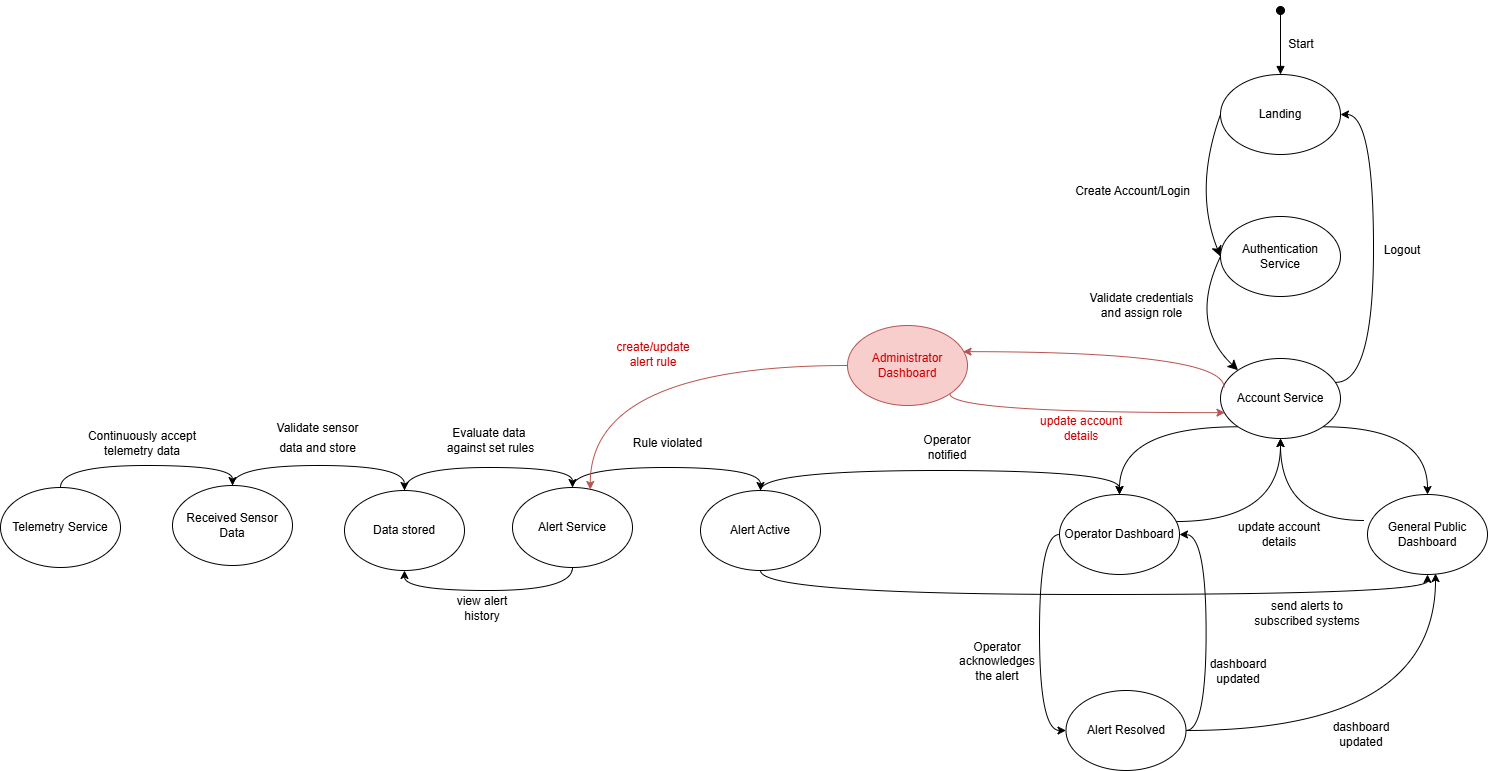

The diagram above was exported from draw.io. Its source (the exported page's mxGraphModel, read from the mxfile embedded in the PNG):
<mxGraphModel dx="3284" dy="1454" grid="0" gridSize="10" guides="1" tooltips="1" connect="1" arrows="1" fold="1" page="0" pageScale="1" pageWidth="850" pageHeight="1100" math="0" shadow="0">
  <root>
    <mxCell id="0" />
    <mxCell id="1" parent="0" />
    <mxCell id="jaTpJXVgo27qcK9IFqAb-9" edge="1" parent="1" source="jaTpJXVgo27qcK9IFqAb-1" style="edgeStyle=none;curved=1;rounded=0;orthogonalLoop=1;jettySize=auto;html=1;exitX=0;exitY=0.5;exitDx=0;exitDy=0;entryX=0;entryY=0.5;entryDx=0;entryDy=0;fontSize=12;startSize=8;endSize=8;" target="jaTpJXVgo27qcK9IFqAb-2">
      <mxGeometry relative="1" as="geometry">
        <Array as="points">
          <mxPoint x="190" y="94" />
        </Array>
      </mxGeometry>
    </mxCell>
    <mxCell id="jaTpJXVgo27qcK9IFqAb-1" parent="1" style="ellipse;whiteSpace=wrap;html=1;" value="Landing" vertex="1">
      <mxGeometry height="80" width="120" x="217" y="-21" as="geometry" />
    </mxCell>
    <mxCell id="jaTpJXVgo27qcK9IFqAb-13" edge="1" parent="1" source="jaTpJXVgo27qcK9IFqAb-2" style="edgeStyle=none;curved=1;rounded=0;orthogonalLoop=1;jettySize=auto;html=1;exitX=0;exitY=0.5;exitDx=0;exitDy=0;fontSize=12;startSize=8;endSize=8;entryX=0;entryY=0;entryDx=0;entryDy=0;" target="jaTpJXVgo27qcK9IFqAb-3">
      <mxGeometry relative="1" as="geometry">
        <Array as="points">
          <mxPoint x="185" y="228" />
        </Array>
        <mxPoint x="221" y="284" as="targetPoint" />
      </mxGeometry>
    </mxCell>
    <mxCell id="jaTpJXVgo27qcK9IFqAb-2" parent="1" style="ellipse;whiteSpace=wrap;html=1;" value="Authentication Service" vertex="1">
      <mxGeometry height="80" width="120" x="217" y="121" as="geometry" />
    </mxCell>
    <mxCell id="pReaxFfNQtzcyPLxOV5e-2" edge="1" parent="1" source="jaTpJXVgo27qcK9IFqAb-3" style="edgeStyle=orthogonalEdgeStyle;rounded=0;orthogonalLoop=1;jettySize=auto;html=1;exitX=0;exitY=1;exitDx=0;exitDy=0;curved=1;" target="jaTpJXVgo27qcK9IFqAb-4">
      <mxGeometry relative="1" as="geometry" />
    </mxCell>
    <mxCell id="pReaxFfNQtzcyPLxOV5e-3" edge="1" parent="1" source="jaTpJXVgo27qcK9IFqAb-3" style="edgeStyle=orthogonalEdgeStyle;rounded=0;orthogonalLoop=1;jettySize=auto;html=1;exitX=1;exitY=1;exitDx=0;exitDy=0;entryX=0.5;entryY=0;entryDx=0;entryDy=0;curved=1;" target="pReaxFfNQtzcyPLxOV5e-1">
      <mxGeometry relative="1" as="geometry" />
    </mxCell>
    <mxCell id="pReaxFfNQtzcyPLxOV5e-35" edge="1" parent="1" source="jaTpJXVgo27qcK9IFqAb-3" style="edgeStyle=orthogonalEdgeStyle;rounded=0;orthogonalLoop=1;jettySize=auto;html=1;exitX=0.962;exitY=0.298;exitDx=0;exitDy=0;entryX=1;entryY=0.5;entryDx=0;entryDy=0;curved=1;exitPerimeter=0;" target="jaTpJXVgo27qcK9IFqAb-1">
      <mxGeometry relative="1" as="geometry">
        <Array as="points">
          <mxPoint x="370" y="287" />
          <mxPoint x="370" y="19" />
        </Array>
      </mxGeometry>
    </mxCell>
    <mxCell id="jaTpJXVgo27qcK9IFqAb-3" parent="1" style="ellipse;whiteSpace=wrap;html=1;" value="Account Service" vertex="1">
      <mxGeometry height="80" width="120" x="217" y="263" as="geometry" />
    </mxCell>
    <mxCell id="pReaxFfNQtzcyPLxOV5e-4" edge="1" parent="1" source="jaTpJXVgo27qcK9IFqAb-4" style="edgeStyle=orthogonalEdgeStyle;rounded=0;orthogonalLoop=1;jettySize=auto;html=1;exitX=0.967;exitY=0.338;exitDx=0;exitDy=0;entryX=0.5;entryY=1;entryDx=0;entryDy=0;curved=1;exitPerimeter=0;" target="jaTpJXVgo27qcK9IFqAb-3">
      <mxGeometry relative="1" as="geometry" />
    </mxCell>
    <mxCell id="pReaxFfNQtzcyPLxOV5e-47" edge="1" parent="1" source="jaTpJXVgo27qcK9IFqAb-4" style="edgeStyle=orthogonalEdgeStyle;rounded=0;orthogonalLoop=1;jettySize=auto;html=1;exitX=0;exitY=0.5;exitDx=0;exitDy=0;entryX=0;entryY=0.5;entryDx=0;entryDy=0;curved=1;" target="pReaxFfNQtzcyPLxOV5e-21">
      <mxGeometry relative="1" as="geometry" />
    </mxCell>
    <mxCell id="jaTpJXVgo27qcK9IFqAb-4" parent="1" style="ellipse;whiteSpace=wrap;html=1;" value="Operator Dashboard" vertex="1">
      <mxGeometry height="80" width="120" x="56" y="399" as="geometry" />
    </mxCell>
    <mxCell id="jaTpJXVgo27qcK9IFqAb-12" parent="1" style="text;html=1;align=center;verticalAlign=middle;resizable=0;points=[];autosize=1;strokeColor=none;fillColor=none;fontSize=12;" value="Create Account/Login" vertex="1">
      <mxGeometry height="26" width="133" x="62.5" y="83" as="geometry" />
    </mxCell>
    <mxCell id="Y2AGTE5hhx6M9lHyYZk--2" parent="1" style="text;html=1;align=center;verticalAlign=middle;resizable=0;points=[];autosize=1;strokeColor=none;fillColor=none;fontSize=12;" value="Validate credentials&lt;div&gt;and assign role&lt;/div&gt;" vertex="1">
      <mxGeometry height="41" width="122" x="77" y="189" as="geometry" />
    </mxCell>
    <mxCell id="pReaxFfNQtzcyPLxOV5e-46" edge="1" parent="1" source="Y2AGTE5hhx6M9lHyYZk--5" style="edgeStyle=orthogonalEdgeStyle;rounded=0;orthogonalLoop=1;jettySize=auto;html=1;exitX=0.5;exitY=0;exitDx=0;exitDy=0;entryX=0.5;entryY=0;entryDx=0;entryDy=0;curved=1;" target="pReaxFfNQtzcyPLxOV5e-37">
      <mxGeometry relative="1" as="geometry" />
    </mxCell>
    <mxCell id="Y2AGTE5hhx6M9lHyYZk--5" parent="1" style="ellipse;whiteSpace=wrap;html=1;" value="Telemetry Service" vertex="1">
      <mxGeometry height="80" width="120" x="-1003" y="392" as="geometry" />
    </mxCell>
    <mxCell id="pReaxFfNQtzcyPLxOV5e-52" edge="1" parent="1" source="Y2AGTE5hhx6M9lHyYZk--6" style="edgeStyle=orthogonalEdgeStyle;rounded=0;orthogonalLoop=1;jettySize=auto;html=1;exitX=0.5;exitY=0;exitDx=0;exitDy=0;entryX=0.5;entryY=0;entryDx=0;entryDy=0;curved=1;" target="Y2AGTE5hhx6M9lHyYZk--10">
      <mxGeometry relative="1" as="geometry" />
    </mxCell>
    <mxCell id="Y2AGTE5hhx6M9lHyYZk--6" parent="1" style="ellipse;whiteSpace=wrap;html=1;" value="Data stored" vertex="1">
      <mxGeometry height="80" width="120" x="-659" y="395" as="geometry" />
    </mxCell>
    <mxCell id="Y2AGTE5hhx6M9lHyYZk--8" parent="1" style="text;strokeColor=none;align=center;fillColor=none;html=1;verticalAlign=middle;whiteSpace=wrap;rounded=0;fontSize=16;" value="&lt;font style=&quot;font-size: 12px;&quot;&gt;Validate sensor data and store&lt;/font&gt;" vertex="1">
      <mxGeometry height="30" width="105.22" x="-738" y="326" as="geometry" />
    </mxCell>
    <mxCell id="pReaxFfNQtzcyPLxOV5e-45" edge="1" parent="1" source="Y2AGTE5hhx6M9lHyYZk--10" style="edgeStyle=orthogonalEdgeStyle;rounded=0;orthogonalLoop=1;jettySize=auto;html=1;exitX=0.5;exitY=1;exitDx=0;exitDy=0;entryX=0.5;entryY=1;entryDx=0;entryDy=0;curved=1;" target="Y2AGTE5hhx6M9lHyYZk--6">
      <mxGeometry relative="1" as="geometry" />
    </mxCell>
    <mxCell id="pReaxFfNQtzcyPLxOV5e-53" edge="1" parent="1" source="Y2AGTE5hhx6M9lHyYZk--10" style="edgeStyle=orthogonalEdgeStyle;rounded=0;orthogonalLoop=1;jettySize=auto;html=1;exitX=0.5;exitY=0;exitDx=0;exitDy=0;entryX=0.5;entryY=0;entryDx=0;entryDy=0;curved=1;" target="pReaxFfNQtzcyPLxOV5e-12">
      <mxGeometry relative="1" as="geometry" />
    </mxCell>
    <mxCell id="Y2AGTE5hhx6M9lHyYZk--10" parent="1" style="ellipse;whiteSpace=wrap;html=1;" value="Alert Service" vertex="1">
      <mxGeometry height="80" width="120" x="-491" y="392" as="geometry" />
    </mxCell>
    <mxCell id="pReaxFfNQtzcyPLxOV5e-6" edge="1" parent="1" source="pReaxFfNQtzcyPLxOV5e-1" style="edgeStyle=orthogonalEdgeStyle;rounded=0;orthogonalLoop=1;jettySize=auto;html=1;exitX=-0.025;exitY=0.325;exitDx=0;exitDy=0;entryX=0.5;entryY=1;entryDx=0;entryDy=0;curved=1;exitPerimeter=0;" target="jaTpJXVgo27qcK9IFqAb-3">
      <mxGeometry relative="1" as="geometry" />
    </mxCell>
    <mxCell id="pReaxFfNQtzcyPLxOV5e-1" parent="1" style="ellipse;whiteSpace=wrap;html=1;" value="General Public Dashboard" vertex="1">
      <mxGeometry height="80" width="120" x="364" y="399" as="geometry" />
    </mxCell>
    <mxCell id="pReaxFfNQtzcyPLxOV5e-5" parent="1" style="text;html=1;whiteSpace=wrap;strokeColor=none;fillColor=none;align=center;verticalAlign=middle;rounded=0;" value="update account details" vertex="1">
      <mxGeometry height="30" width="90" x="230.5" y="424" as="geometry" />
    </mxCell>
    <mxCell id="pReaxFfNQtzcyPLxOV5e-11" parent="1" style="text;html=1;whiteSpace=wrap;strokeColor=none;fillColor=none;align=center;verticalAlign=middle;rounded=0;" value="&lt;span style=&quot;text-wrap-mode: nowrap;&quot;&gt;&lt;font&gt;Evaluate data&amp;nbsp;&lt;/font&gt;&lt;/span&gt;&lt;div&gt;&lt;span style=&quot;text-wrap-mode: nowrap;&quot;&gt;&lt;font&gt;against set rules&lt;/font&gt;&lt;/span&gt;&lt;/div&gt;" vertex="1">
      <mxGeometry height="30" width="119" x="-572" y="330" as="geometry" />
    </mxCell>
    <mxCell id="pReaxFfNQtzcyPLxOV5e-29" edge="1" parent="1" source="pReaxFfNQtzcyPLxOV5e-12" style="edgeStyle=orthogonalEdgeStyle;rounded=0;orthogonalLoop=1;jettySize=auto;html=1;exitX=0.5;exitY=1;exitDx=0;exitDy=0;entryX=0.5;entryY=1;entryDx=0;entryDy=0;curved=1;" target="pReaxFfNQtzcyPLxOV5e-1">
      <mxGeometry relative="1" as="geometry" />
    </mxCell>
    <mxCell id="S9H537_xG2Z74Xu9LjO3-1" edge="1" parent="1" source="pReaxFfNQtzcyPLxOV5e-12" style="edgeStyle=orthogonalEdgeStyle;rounded=0;orthogonalLoop=1;jettySize=auto;html=1;exitX=0.5;exitY=0;exitDx=0;exitDy=0;entryX=0.5;entryY=0;entryDx=0;entryDy=0;curved=1;" target="jaTpJXVgo27qcK9IFqAb-4">
      <mxGeometry relative="1" as="geometry" />
    </mxCell>
    <mxCell id="pReaxFfNQtzcyPLxOV5e-12" parent="1" style="ellipse;whiteSpace=wrap;html=1;" value="Alert Active" vertex="1">
      <mxGeometry height="80" width="120" x="-303" y="395" as="geometry" />
    </mxCell>
    <mxCell id="pReaxFfNQtzcyPLxOV5e-13" parent="1" style="text;html=1;whiteSpace=wrap;strokeColor=none;fillColor=none;align=center;verticalAlign=middle;rounded=0;" value="&lt;span style=&quot;text-wrap-mode: nowrap;&quot;&gt;&lt;font&gt;Rule violated&lt;/font&gt;&lt;/span&gt;" vertex="1">
      <mxGeometry height="30" width="119" x="-395" y="333" as="geometry" />
    </mxCell>
    <mxCell id="pReaxFfNQtzcyPLxOV5e-15" parent="1" style="text;html=1;whiteSpace=wrap;strokeColor=none;fillColor=none;align=center;verticalAlign=middle;rounded=0;" value="Operator notified" vertex="1">
      <mxGeometry height="30" width="60" x="-86" y="337" as="geometry" />
    </mxCell>
    <mxCell id="pReaxFfNQtzcyPLxOV5e-26" edge="1" parent="1" source="pReaxFfNQtzcyPLxOV5e-21" style="edgeStyle=orthogonalEdgeStyle;rounded=0;orthogonalLoop=1;jettySize=auto;html=1;exitX=1;exitY=0.5;exitDx=0;exitDy=0;entryX=1;entryY=0.5;entryDx=0;entryDy=0;curved=1;" target="jaTpJXVgo27qcK9IFqAb-4">
      <mxGeometry relative="1" as="geometry" />
    </mxCell>
    <mxCell id="pReaxFfNQtzcyPLxOV5e-21" parent="1" style="ellipse;whiteSpace=wrap;html=1;" value="Alert Resolved" vertex="1">
      <mxGeometry height="80" width="120" x="62.5" y="595" as="geometry" />
    </mxCell>
    <mxCell id="pReaxFfNQtzcyPLxOV5e-23" parent="1" style="text;html=1;whiteSpace=wrap;strokeColor=none;fillColor=none;align=center;verticalAlign=middle;rounded=0;" value="Operator acknowledges the alert" vertex="1">
      <mxGeometry height="30" width="60" x="-36" y="551" as="geometry" />
    </mxCell>
    <mxCell id="pReaxFfNQtzcyPLxOV5e-27" parent="1" style="text;html=1;whiteSpace=wrap;strokeColor=none;fillColor=none;align=center;verticalAlign=middle;rounded=0;" value="dashboard updated" vertex="1">
      <mxGeometry height="30" width="60" x="205" y="561" as="geometry" />
    </mxCell>
    <mxCell id="pReaxFfNQtzcyPLxOV5e-30" parent="1" style="text;html=1;whiteSpace=wrap;strokeColor=none;fillColor=none;align=center;verticalAlign=middle;rounded=0;" value="send alerts to subscribed systems" vertex="1">
      <mxGeometry height="30" width="113.5" x="247" y="503" as="geometry" />
    </mxCell>
    <mxCell id="pReaxFfNQtzcyPLxOV5e-31" edge="1" parent="1" source="pReaxFfNQtzcyPLxOV5e-21" style="edgeStyle=orthogonalEdgeStyle;rounded=0;orthogonalLoop=1;jettySize=auto;html=1;exitX=1;exitY=0.5;exitDx=0;exitDy=0;entryX=0.567;entryY=0.988;entryDx=0;entryDy=0;entryPerimeter=0;curved=1;" target="pReaxFfNQtzcyPLxOV5e-1">
      <mxGeometry relative="1" as="geometry" />
    </mxCell>
    <mxCell id="pReaxFfNQtzcyPLxOV5e-32" parent="1" style="text;html=1;whiteSpace=wrap;strokeColor=none;fillColor=none;align=center;verticalAlign=middle;rounded=0;" value="dashboard updated" vertex="1">
      <mxGeometry height="30" width="60" x="328" y="624" as="geometry" />
    </mxCell>
    <mxCell id="pReaxFfNQtzcyPLxOV5e-36" parent="1" style="text;html=1;whiteSpace=wrap;strokeColor=none;fillColor=none;align=center;verticalAlign=middle;rounded=0;" value="Logout" vertex="1">
      <mxGeometry height="30" width="60" x="369" y="140" as="geometry" />
    </mxCell>
    <mxCell id="pReaxFfNQtzcyPLxOV5e-51" edge="1" parent="1" source="pReaxFfNQtzcyPLxOV5e-37" style="edgeStyle=orthogonalEdgeStyle;rounded=0;orthogonalLoop=1;jettySize=auto;html=1;exitX=0.5;exitY=0;exitDx=0;exitDy=0;entryX=0.5;entryY=0;entryDx=0;entryDy=0;curved=1;" target="Y2AGTE5hhx6M9lHyYZk--6">
      <mxGeometry relative="1" as="geometry" />
    </mxCell>
    <mxCell id="pReaxFfNQtzcyPLxOV5e-37" parent="1" style="ellipse;whiteSpace=wrap;html=1;" value="Received Sensor Data" vertex="1">
      <mxGeometry height="80" width="120" x="-831" y="390" as="geometry" />
    </mxCell>
    <mxCell id="pReaxFfNQtzcyPLxOV5e-40" parent="1" style="text;html=1;whiteSpace=wrap;strokeColor=none;fillColor=none;align=center;verticalAlign=middle;rounded=0;" value="&lt;font style=&quot;color: rgb(204, 0, 0);&quot;&gt;create/update alert rule&lt;/font&gt;" vertex="1">
      <mxGeometry height="30" width="60" x="-380" y="244" as="geometry" />
    </mxCell>
    <mxCell id="pReaxFfNQtzcyPLxOV5e-43" parent="1" style="text;html=1;whiteSpace=wrap;strokeColor=none;fillColor=none;align=center;verticalAlign=middle;rounded=0;" value="view alert history" vertex="1">
      <mxGeometry height="30" width="60" x="-551" y="498" as="geometry" />
    </mxCell>
    <mxCell id="pReaxFfNQtzcyPLxOV5e-50" parent="1" style="text;html=1;whiteSpace=wrap;strokeColor=none;fillColor=none;align=center;verticalAlign=middle;rounded=0;" value="Continuously accept telemetry data" vertex="1">
      <mxGeometry height="30" width="116" x="-919" y="333" as="geometry" />
    </mxCell>
    <mxCell id="pReaxFfNQtzcyPLxOV5e-56" edge="1" parent="1" style="html=1;verticalAlign=bottom;startArrow=oval;startFill=1;endArrow=block;startSize=8;curved=0;rounded=0;entryX=0.5;entryY=0;entryDx=0;entryDy=0;" target="jaTpJXVgo27qcK9IFqAb-1" value="">
      <mxGeometry relative="1" width="60" as="geometry">
        <mxPoint x="277" y="-85" as="sourcePoint" />
        <mxPoint x="317" y="-56" as="targetPoint" />
      </mxGeometry>
    </mxCell>
    <mxCell id="pReaxFfNQtzcyPLxOV5e-57" parent="1" style="text;html=1;whiteSpace=wrap;strokeColor=none;fillColor=none;align=center;verticalAlign=middle;rounded=0;" value="Start" vertex="1">
      <mxGeometry height="30" width="60" x="268" y="-66" as="geometry" />
    </mxCell>
    <mxCell id="S9H537_xG2Z74Xu9LjO3-3" edge="1" parent="1" source="S9H537_xG2Z74Xu9LjO3-2" style="edgeStyle=orthogonalEdgeStyle;rounded=0;orthogonalLoop=1;jettySize=auto;html=1;exitX=0;exitY=0.5;exitDx=0;exitDy=0;entryX=0.648;entryY=0.025;entryDx=0;entryDy=0;curved=1;entryPerimeter=0;fillColor=#f8cecc;strokeColor=#b85450;" target="Y2AGTE5hhx6M9lHyYZk--10">
      <mxGeometry relative="1" as="geometry" />
    </mxCell>
    <mxCell id="S9H537_xG2Z74Xu9LjO3-2" parent="1" style="ellipse;whiteSpace=wrap;html=1;fillColor=#f8cecc;strokeColor=#b85450;" value="&lt;font style=&quot;color: rgb(204, 0, 0);&quot;&gt;Administrator Dashboard&lt;/font&gt;" vertex="1">
      <mxGeometry height="80" width="120" x="-156" y="230" as="geometry" />
    </mxCell>
    <mxCell id="S9H537_xG2Z74Xu9LjO3-5" edge="1" parent="1" source="jaTpJXVgo27qcK9IFqAb-3" style="edgeStyle=orthogonalEdgeStyle;rounded=0;orthogonalLoop=1;jettySize=auto;html=1;entryX=0.963;entryY=0.327;entryDx=0;entryDy=0;entryPerimeter=0;curved=1;fillColor=#f8cecc;strokeColor=#b85450;exitX=0.03;exitY=0.363;exitDx=0;exitDy=0;exitPerimeter=0;" target="S9H537_xG2Z74Xu9LjO3-2">
      <mxGeometry relative="1" as="geometry">
        <Array as="points">
          <mxPoint x="221" y="256" />
        </Array>
        <mxPoint x="217" y="288" as="sourcePoint" />
      </mxGeometry>
    </mxCell>
    <mxCell id="S9H537_xG2Z74Xu9LjO3-8" parent="1" style="text;html=1;whiteSpace=wrap;strokeColor=none;fillColor=none;align=center;verticalAlign=middle;rounded=0;" value="&lt;font style=&quot;color: rgb(204, 0, 0);&quot;&gt;update account details&lt;/font&gt;" vertex="1">
      <mxGeometry height="30" width="102" x="27" y="318" as="geometry" />
    </mxCell>
    <mxCell id="S9H537_xG2Z74Xu9LjO3-12" edge="1" parent="1" source="S9H537_xG2Z74Xu9LjO3-2" style="edgeStyle=orthogonalEdgeStyle;rounded=0;orthogonalLoop=1;jettySize=auto;html=1;exitX=1;exitY=1;exitDx=0;exitDy=0;entryX=0.037;entryY=0.677;entryDx=0;entryDy=0;entryPerimeter=0;curved=1;fillColor=#f8cecc;strokeColor=#b85450;" target="jaTpJXVgo27qcK9IFqAb-3">
      <mxGeometry relative="1" as="geometry">
        <Array as="points">
          <mxPoint x="-54" y="317" />
        </Array>
      </mxGeometry>
    </mxCell>
  </root>
</mxGraphModel>